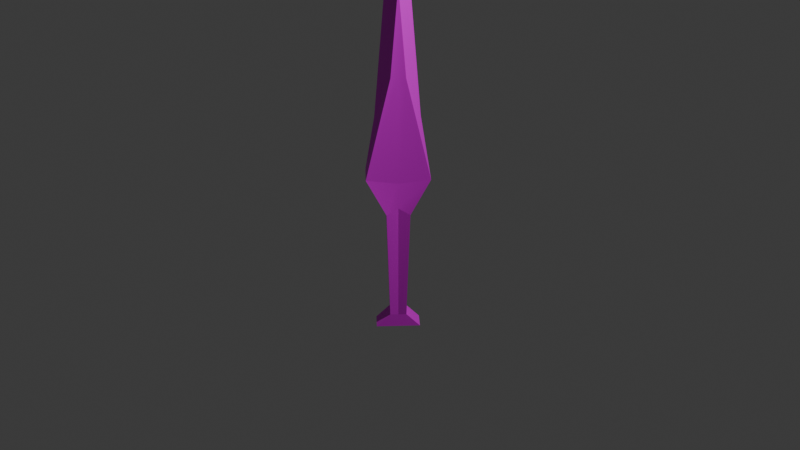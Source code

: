 # Source: sword.blend  (saved by Blender 4.3.34; exported with 4.5.12 LTS)
import bpy
from mathutils import Matrix  # noqa: F401  (used for matrix-valued properties, if any)

bpy.ops.wm.read_factory_settings(use_empty=True)
scene = bpy.context.scene
scene.name = 'Scene'

# ---- collections
col_collection = bpy.data.collections.new('Collection'); scene.collection.children.link(col_collection)

# ---- images (referenced by path relative to the original .blend; pixels are not part of the script)
import os
ASSET_DIR = os.environ.get("B2B_ASSET_DIR", "")  # directory of the original .blend (textures are referenced by path, not embedded)
HERE = os.path.dirname(os.path.abspath(__file__))  # packed textures are extracted next to this script under _unpacked/

def load_image(name, relpath, width, height, colorspace="sRGB"):
    """Load a texture the original file referenced (path relative to the .blend, or extracted next to this script)."""
    p = next((c for c in (os.path.join(HERE, relpath), os.path.join(ASSET_DIR, relpath)) if relpath and os.path.exists(c)), "")
    if p:
        img = bpy.data.images.load(p, check_existing=True)
        img.name = name
    else:  # same state as the original file: an image datablock whose file is absent (Cycles renders it pink)
        img = bpy.data.images.new(name, width, height)
        img.source = "FILE"
        img.filepath = "//" + (relpath or name)
    img.colorspace_settings.name = colorspace
    return img
img_slab_tiles_diff_4k_jpg = load_image('slab_tiles_diff_4k.jpg', 'slab_tiles_diff_4k.jpg', 1024, 1024, 'sRGB')

# ---- materials (node trees are filled in below, after node groups)
mat_material = bpy.data.materials.new('Material')
mat_material.alpha_threshold = 0.0
mat_material.roughness = 0.5
mat_material.line_color = (0.0, 0.0, 0.0, 1.0)

# ---- node groups
ng_smooth_by_angle = bpy.data.node_groups.new('Smooth by Angle', 'GeometryNodeTree')
_s = ng_smooth_by_angle.interface.new_socket(name='Mesh', in_out='OUTPUT', socket_type='NodeSocketGeometry')
_s = ng_smooth_by_angle.interface.new_socket(name='Mesh', in_out='INPUT', socket_type='NodeSocketGeometry')
_s = ng_smooth_by_angle.interface.new_socket(name='Angle', in_out='INPUT', socket_type='NodeSocketFloat')
_s.subtype = 'ANGLE'
_s.default_value = 0.5236
_s.min_value = 0.0
_s.max_value = 3.142
_s.description = 'Maximum face angle for smooth edges'
_s = ng_smooth_by_angle.interface.new_socket(name='Ignore Sharpness', in_out='INPUT', socket_type='NodeSocketBool')
_s.force_non_field = True
ng_smooth_by_angle.description = 'Set the sharpness of mesh edges based on the angle between the neighboring faces'
ng_smooth_by_angle.is_modifier = True
_N = ng_smooth_by_angle.nodes; _L = ng_smooth_by_angle.links
n0 = _N.new('GeometryNodeSetShadeSmooth'); n0.name = 'Set Shade Smooth'; n0.location = (120, -80)
n0.domain = 'EDGE'
n1 = _N.new('GeometryNodeSetShadeSmooth'); n1.name = 'Set Shade Smooth.001'; n1.location = (300, -80)
n2 = _N.new('NodeGroupOutput'); n2.name = 'Group Output'; n2.location = (480, -80)
n3 = _N.new('GeometryNodeInputMeshEdgeAngle'); n3.name = 'Edge Angle'; n3.location = (-440, -240)
n4 = _N.new('NodeGroupInput'); n4.name = 'Group Input'; n4.location = (-80, -80)
n5 = _N.new('GeometryNodeInputEdgeSmooth'); n5.name = 'Is Edge Smooth'; n5.location = (-260, -120)
n6 = _N.new('GeometryNodeInputShadeSmooth'); n6.name = 'Is Shade Smooth'; n6.location = (-440, -397)
n7 = _N.new('FunctionNodeCompare'); n7.name = 'Compare'; n7.location = (-260, -260)
n7.operation = 'LESS_EQUAL'
n7.inputs[6].default_value = (0.0, 0.0, 0.0, 0.0)
n7.inputs[7].default_value = (0.0, 0.0, 0.0, 0.0)
n8 = _N.new('FunctionNodeBooleanMath'); n8.name = 'Boolean Math.001'; n8.location = (-80, -260)
n9 = _N.new('NodeGroupInput'); n9.name = 'Group Input.001'; n9.location = (-440, -329)
n10 = _N.new('NodeGroupInput'); n10.name = 'Group Input.002'; n10.location = (-259, -189)
n11 = _N.new('FunctionNodeBooleanMath'); n11.name = 'Boolean Math'; n11.location = (-80, -149)
n11.operation = 'OR'
n12 = _N.new('FunctionNodeBooleanMath'); n12.name = 'Boolean Math.002'; n12.location = (-260, -380)
n12.operation = 'OR'
n13 = _N.new('NodeGroupInput'); n13.name = 'Group Input.003'; n13.location = (-440, -460)
_L.new(n3.outputs[0], n7.inputs[0])
_L.new(n1.outputs[0], n2.inputs[0])
_L.new(n9.outputs[1], n7.inputs[1])
_L.new(n7.outputs[0], n8.inputs[0])
_L.new(n4.outputs[0], n0.inputs[0])
_L.new(n0.outputs[0], n1.inputs[0])
_L.new(n8.outputs[0], n0.inputs[2])
_L.new(n10.outputs[2], n11.inputs[1])
_L.new(n5.outputs[0], n11.inputs[0])
_L.new(n11.outputs[0], n0.inputs[1])
_L.new(n13.outputs[2], n12.inputs[1])
_L.new(n6.outputs[0], n12.inputs[0])
_L.new(n12.outputs[0], n8.inputs[1])
n2.is_active_output = True

# ---- material node trees
mat_material.use_nodes = True; mat_material.node_tree.nodes.clear()
_N = mat_material.node_tree.nodes; _L = mat_material.node_tree.links
n0 = _N.new('ShaderNodeOutputMaterial'); n0.name = 'Material Output'; n0.location = (300, 300)
n1 = _N.new('ShaderNodeBsdfPrincipled'); n1.name = 'Principled BSDF'; n1.location = (10, 300)
n1.inputs[3].default_value = 1.45
n2 = _N.new('ShaderNodeTexImage'); n2.name = 'Image Texture'; n2.location = (-280, 280)
n2.image = img_slab_tiles_diff_4k_jpg
_L.new(n1.outputs[0], n0.inputs[0])
_L.new(n2.outputs[0], n1.inputs[0])
n0.is_active_output = True

# ---- world
world_world = bpy.data.worlds.new('World'); scene.world = world_world
world_world.use_nodes = True; world_world.node_tree.nodes.clear()
_N = world_world.node_tree.nodes; _L = world_world.node_tree.links
n0 = _N.new('ShaderNodeOutputWorld'); n0.name = 'World Output'; n0.location = (300, 300)
n1 = _N.new('ShaderNodeBackground'); n1.name = 'Background'; n1.location = (10, 300)
n1.inputs[0].default_value = (0.05088, 0.05088, 0.05088, 1.0)
_L.new(n1.outputs[0], n0.inputs[0])
n0.is_active_output = True
world_world.color = (0.05088, 0.05088, 0.05088)
world_world.sun_shadow_jitter_overblur = 0.0

# ---- cameras
cam_camera = bpy.data.cameras.new('Camera')
cam_camera.clip_end = 100.0
cam_camera.ortho_scale = 7.314

# ---- lights
light_light = bpy.data.lights.new('Light', 'POINT')
light_light.energy = 1000.0
light_light.shadow_soft_size = 0.1

# ---- meshes
me_cube = bpy.data.meshes.new('Cube')
me_cube.from_pydata([(1.0, 1.0, 1.0), (1.0, 1.0, -1.0), (0.004379, -0.6015, 0.0), (-0.004379, -0.6015, 0.0), (-1.0, 1.0, 1.0), (-1.0, 1.0, -1.0), (0.004379, -0.6021, 0.0), (-0.004379, -0.6021, 0.0), (-1.412, 0.4967, -1.412), (1.412, 0.4967, 1.412), (-1.412, 0.4967, 1.412), (1.412, 0.4967, -1.412), (-0.5252, 0.61, 1.412), (0.5252, 0.61, -1.412), (-0.5252, 0.61, -1.412), (0.5252, 0.61, 1.412), (-0.3718, 0.9581, 1.0), (0.3718, 0.9581, -1.0), (-0.3718, 0.9581, -1.0), (0.3718, 0.9581, 1.0), (-0.3272, 0.1902, 1.0), (1.0, 0.3248, -1.0), (-1.0, 0.3248, -1.0), (0.3272, 0.1902, 1.0), (0.0, 1.0, -1.0), (0.0, 1.0, 1.0), (0.0, 0.5133, -1.0), (0.0, 0.5133, 1.0), (0.0, 0.5934, 1.0), (0.0, 0.5934, -1.0), (0.0, 0.9581, -1.0), (0.0, 0.9581, 1.0), (0.0, -0.4753, -1.0), (0.0, -0.0716, 1.0), (0.0, 0.1902, 1.0), (0.0, 0.3248, -1.0)], [], [(18, 16, 4, 5), (24, 25, 0, 1), (13, 15, 9, 11), (29, 13, 11, 26), (22, 20, 10, 8), (28, 12, 10, 27), (31, 16, 12, 28), (30, 17, 13, 29), (17, 19, 15, 13), (8, 10, 12, 14), (1, 0, 19, 17), (24, 1, 17, 30), (25, 4, 16, 31), (14, 12, 16, 18), (7, 6, 2, 3), (35, 21, 32), (34, 20, 33), (27, 10, 20, 34), (26, 11, 21, 35), (11, 9, 23, 21), (8, 26, 35, 22), (9, 27, 34, 23), (23, 34, 33), (22, 35, 32), (0, 25, 31, 19), (5, 24, 30, 18), (18, 30, 29, 14), (19, 31, 28, 15), (15, 28, 27, 9), (14, 29, 26, 8), (5, 4, 25, 24), (21, 23, 33, 32), (22, 32, 33, 20)])
me_cube.polygons.foreach_set('use_smooth', [1, 1, 1, 1, 1, 1, 1, 1, 1, 1, 1, 1, 1, 1, 0, 1, 1, 1, 1, 1, 1, 1, 1, 1, 1, 1, 1, 1, 1, 1, 1, 1, 1])
_uv = me_cube.uv_layers.new(name='UVMap')
_uv.uv.foreach_set('vector', [0.375, 0.2448, 0.625, 0.2448, 0.625, 0.25, 0.375, 0.25, 0.375, 0.375, 0.625, 0.375, 0.625, 0.5, 0.375, 0.5, 0.375, 0.5508, 0.625, 0.5508, 0.625, 0.5608, 0.375, 0.5608, 0.25, 0.5508, 0.375, 0.5508, 0.375, 0.5608, 0.25, 0.5608, 0.375, 0.1656, 0.625, 0.1656, 0.625, 0.1892, 0.375, 0.1892, 0.75, 0.5508, 0.875, 0.5508, 0.875, 0.5608, 0.75, 0.5608, 0.75, 0.5052, 0.875, 0.5052, 0.875, 0.5508, 0.75, 0.5508, 0.25, 0.5052, 0.375, 0.5052, 0.375, 0.5508, 0.25, 0.5508, 0.375, 0.5052, 0.625, 0.5052, 0.625, 0.5508, 0.375, 0.5508, 0.375, 0.1892, 0.625, 0.1892, 0.625, 0.1992, 0.375, 0.1992, 0.375, 0.5, 0.625, 0.5, 0.625, 0.5052, 0.375, 0.5052, 0.25, 0.5, 0.375, 0.5, 0.375, 0.5052, 0.25, 0.5052, 0.75, 0.5, 0.875, 0.5, 0.875, 0.5052, 0.75, 0.5052, 0.375, 0.1992, 0.625, 0.1992, 0.625, 0.2448, 0.375, 0.2448, 0.0, 0.0, 1.0, 0.0, 1.0, 1.0, 0.0, 1.0, 0.25, 0.5844, 0.375, 0.5844, 0.25, 0.6844, 0.75, 0.5844, 0.875, 0.5844, 0.75, 0.6844, 0.75, 0.5608, 0.875, 0.5608, 0.875, 0.5844, 0.75, 0.5844, 0.25, 0.5608, 0.375, 0.5608, 0.375, 0.5844, 0.25, 0.5844, 0.375, 0.5608, 0.625, 0.5608, 0.625, 0.5844, 0.375, 0.5844, 0.125, 0.5608, 0.25, 0.5608, 0.25, 0.5844, 0.125, 0.5844, 0.625, 0.5608, 0.75, 0.5608, 0.75, 0.5844, 0.625, 0.5844, 0.625, 0.5844, 0.75, 0.5844, 0.75, 0.6844, 0.125, 0.5844, 0.25, 0.5844, 0.25, 0.6844, 0.625, 0.5, 0.75, 0.5, 0.75, 0.5052, 0.625, 0.5052, 0.125, 0.5, 0.25, 0.5, 0.25, 0.5052, 0.125, 0.5052, 0.125, 0.5052, 0.25, 0.5052, 0.25, 0.5508, 0.125, 0.5508, 0.625, 0.5052, 0.75, 0.5052, 0.75, 0.5508, 0.625, 0.5508, 0.625, 0.5508, 0.75, 0.5508, 0.75, 0.5608, 0.625, 0.5608, 0.125, 0.5508, 0.25, 0.5508, 0.25, 0.5608, 0.125, 0.5608, 0.375, 0.25, 0.625, 0.25, 0.625, 0.375, 0.375, 0.375, 0.375, 0.5844, 0.625, 0.5844, 0.75, 0.6844, 0.25, 0.6844, 0.125, 0.5844, 0.25, 0.6844, 0.75, 0.6844, 0.875, 0.5844])
me_cube.materials.append(mat_material)
me_cube.use_mirror_vertex_groups = False
me_cube.update()

# ---- objects
ob_cube = bpy.data.objects.new('Cube', me_cube)
ob_light = bpy.data.objects.new('Light', light_light)
ob_camera = bpy.data.objects.new('Camera', cam_camera)

# ---- transforms, parenting, visibility, modifiers, constraints
ob_cube.location = (-0.0174, 0.0, 2.167)
ob_cube.rotation_euler = (-1.58, -0.0, -2.286)
ob_cube.scale = (0.2284, 3.402, 0.1)
ob_cube.lock_rotations_4d = False
ob_cube.empty_display_type = 'ARROWS'
ob_cube.lineart.crease_threshold = 0.0
_m = ob_cube.modifiers.new('Smooth by Angle', 'NODES')
_m.node_group = ng_smooth_by_angle
_m.use_pin_to_last = True
_m.show_group_selector = False
ob_light.location = (4.076, 1.005, 5.904)
ob_light.rotation_euler = (0.6503, 0.05522, 1.866)
ob_light.lock_rotations_4d = False
ob_light.empty_display_type = 'ARROWS'
ob_light.color = (0.0, 0.0, 0.0, 0.0)
ob_light.lineart.crease_threshold = 0.0
ob_camera.location = (7.359, -6.926, 4.958)
ob_camera.rotation_euler = (1.109, 0.0, 0.8149)
ob_camera.lock_rotations_4d = False
ob_camera.empty_display_type = 'ARROWS'
ob_camera.color = (0.0, 0.0, 0.0, 0.0)
ob_camera.display_type = 'WIRE'
ob_camera.lineart.crease_threshold = 0.0

# ---- collection membership
col_collection.objects.link(ob_cube)
col_collection.objects.link(ob_light)
col_collection.objects.link(ob_camera)

# ---- scene / render settings (as saved in the file)
scene.camera = ob_camera
scene.frame_start = 1; scene.frame_end = 250; scene.frame_set(1)
scene.render.engine = 'BLENDER_EEVEE_NEXT'
bpy.context.view_layer.update()
